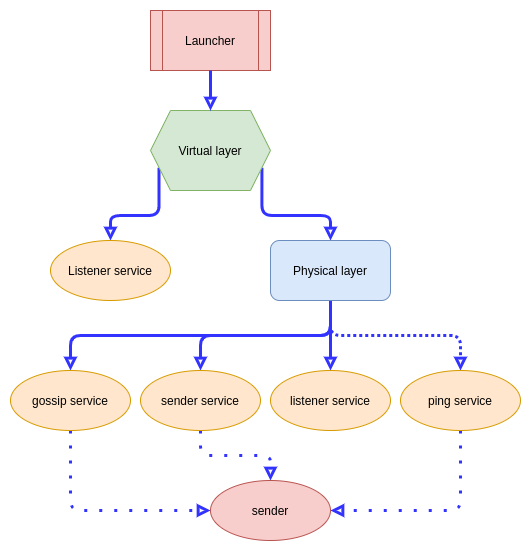

The diagram above was exported from draw.io. Its source (the exported page's mxGraphModel, read from the mxfile embedded in the PNG):
<mxGraphModel dx="868" dy="462" grid="1" gridSize="10" guides="1" tooltips="1" connect="1" arrows="1" fold="1" page="1" pageScale="1" pageWidth="850" pageHeight="1100" math="0" shadow="0">
  <root>
    <mxCell id="UKfxXheQaVZIvPxl3sDu-0" />
    <mxCell id="UKfxXheQaVZIvPxl3sDu-1" parent="UKfxXheQaVZIvPxl3sDu-0" />
    <mxCell id="UKfxXheQaVZIvPxl3sDu-2" value="Launcher" style="shape=process;whiteSpace=wrap;html=1;backgroundOutline=1;fillColor=#f8cecc;strokeColor=#b85450;" vertex="1" parent="UKfxXheQaVZIvPxl3sDu-1">
      <mxGeometry x="380" y="90" width="120" height="60" as="geometry" />
    </mxCell>
    <mxCell id="UKfxXheQaVZIvPxl3sDu-7" style="edgeStyle=orthogonalEdgeStyle;orthogonalLoop=1;jettySize=auto;html=1;exitX=0;exitY=0.75;exitDx=0;exitDy=0;entryX=0.5;entryY=0;entryDx=0;entryDy=0;startArrow=none;startFill=0;endArrow=block;endFill=0;strokeWidth=3;strokeColor=#3333FF;" edge="1" parent="UKfxXheQaVZIvPxl3sDu-1" source="UKfxXheQaVZIvPxl3sDu-3" target="UKfxXheQaVZIvPxl3sDu-6">
      <mxGeometry relative="1" as="geometry" />
    </mxCell>
    <mxCell id="UKfxXheQaVZIvPxl3sDu-8" style="edgeStyle=orthogonalEdgeStyle;orthogonalLoop=1;jettySize=auto;html=1;exitX=1;exitY=0.75;exitDx=0;exitDy=0;entryX=0.5;entryY=0;entryDx=0;entryDy=0;startArrow=none;startFill=0;endArrow=block;endFill=0;strokeWidth=3;strokeColor=#3333FF;" edge="1" parent="UKfxXheQaVZIvPxl3sDu-1" source="UKfxXheQaVZIvPxl3sDu-3" target="UKfxXheQaVZIvPxl3sDu-5">
      <mxGeometry relative="1" as="geometry" />
    </mxCell>
    <mxCell id="UKfxXheQaVZIvPxl3sDu-3" value="Virtual layer" style="shape=hexagon;perimeter=hexagonPerimeter2;whiteSpace=wrap;html=1;fixedSize=1;fillColor=#d5e8d4;strokeColor=#82b366;" vertex="1" parent="UKfxXheQaVZIvPxl3sDu-1">
      <mxGeometry x="380" y="190" width="120" height="80" as="geometry" />
    </mxCell>
    <mxCell id="UKfxXheQaVZIvPxl3sDu-4" value="" style="endArrow=block;html=1;strokeWidth=3;entryX=0.5;entryY=0;entryDx=0;entryDy=0;exitX=0.5;exitY=1;exitDx=0;exitDy=0;endFill=0;strokeColor=#3333FF;" edge="1" parent="UKfxXheQaVZIvPxl3sDu-1" source="UKfxXheQaVZIvPxl3sDu-2" target="UKfxXheQaVZIvPxl3sDu-3">
      <mxGeometry width="50" height="50" relative="1" as="geometry">
        <mxPoint x="400" y="190" as="sourcePoint" />
        <mxPoint x="450" y="140" as="targetPoint" />
      </mxGeometry>
    </mxCell>
    <mxCell id="UKfxXheQaVZIvPxl3sDu-10" style="edgeStyle=orthogonalEdgeStyle;orthogonalLoop=1;jettySize=auto;html=1;exitX=0.5;exitY=1;exitDx=0;exitDy=0;entryX=0.5;entryY=0;entryDx=0;entryDy=0;startArrow=none;startFill=0;endArrow=block;endFill=0;strokeColor=#3333FF;strokeWidth=3;" edge="1" parent="UKfxXheQaVZIvPxl3sDu-1" source="UKfxXheQaVZIvPxl3sDu-5" target="UKfxXheQaVZIvPxl3sDu-9">
      <mxGeometry relative="1" as="geometry" />
    </mxCell>
    <mxCell id="UKfxXheQaVZIvPxl3sDu-12" style="edgeStyle=orthogonalEdgeStyle;orthogonalLoop=1;jettySize=auto;html=1;exitX=0.5;exitY=1;exitDx=0;exitDy=0;entryX=0.5;entryY=0;entryDx=0;entryDy=0;startArrow=none;startFill=0;endArrow=block;endFill=0;strokeColor=#3333FF;strokeWidth=3;" edge="1" parent="UKfxXheQaVZIvPxl3sDu-1" source="UKfxXheQaVZIvPxl3sDu-5" target="UKfxXheQaVZIvPxl3sDu-11">
      <mxGeometry relative="1" as="geometry" />
    </mxCell>
    <mxCell id="UKfxXheQaVZIvPxl3sDu-14" style="edgeStyle=orthogonalEdgeStyle;orthogonalLoop=1;jettySize=auto;html=1;exitX=0.5;exitY=1;exitDx=0;exitDy=0;entryX=0.5;entryY=0;entryDx=0;entryDy=0;startArrow=none;startFill=0;endArrow=block;endFill=0;strokeColor=#3333FF;strokeWidth=3;" edge="1" parent="UKfxXheQaVZIvPxl3sDu-1" source="UKfxXheQaVZIvPxl3sDu-5" target="UKfxXheQaVZIvPxl3sDu-13">
      <mxGeometry relative="1" as="geometry" />
    </mxCell>
    <mxCell id="UKfxXheQaVZIvPxl3sDu-16" style="edgeStyle=orthogonalEdgeStyle;orthogonalLoop=1;jettySize=auto;html=1;exitX=0.5;exitY=1;exitDx=0;exitDy=0;startArrow=none;startFill=0;endArrow=block;endFill=0;strokeColor=#3333FF;strokeWidth=3;dashed=1;dashPattern=1 1;" edge="1" parent="UKfxXheQaVZIvPxl3sDu-1" source="UKfxXheQaVZIvPxl3sDu-5" target="UKfxXheQaVZIvPxl3sDu-15">
      <mxGeometry relative="1" as="geometry" />
    </mxCell>
    <mxCell id="UKfxXheQaVZIvPxl3sDu-5" value="Physical layer" style="rounded=1;whiteSpace=wrap;html=1;fillColor=#dae8fc;strokeColor=#6c8ebf;" vertex="1" parent="UKfxXheQaVZIvPxl3sDu-1">
      <mxGeometry x="500" y="320" width="120" height="60" as="geometry" />
    </mxCell>
    <mxCell id="UKfxXheQaVZIvPxl3sDu-6" value="Listener service" style="ellipse;whiteSpace=wrap;html=1;fillColor=#ffe6cc;strokeColor=#d79b00;" vertex="1" parent="UKfxXheQaVZIvPxl3sDu-1">
      <mxGeometry x="280" y="320" width="120" height="60" as="geometry" />
    </mxCell>
    <mxCell id="UKfxXheQaVZIvPxl3sDu-18" style="edgeStyle=orthogonalEdgeStyle;orthogonalLoop=1;jettySize=auto;html=1;exitX=0.5;exitY=1;exitDx=0;exitDy=0;dashed=1;dashPattern=1 4;startArrow=none;startFill=0;endArrow=block;endFill=0;strokeColor=#3333FF;strokeWidth=3;entryX=0;entryY=0.5;entryDx=0;entryDy=0;" edge="1" parent="UKfxXheQaVZIvPxl3sDu-1" source="UKfxXheQaVZIvPxl3sDu-9" target="UKfxXheQaVZIvPxl3sDu-17">
      <mxGeometry relative="1" as="geometry" />
    </mxCell>
    <mxCell id="UKfxXheQaVZIvPxl3sDu-9" value="gossip service" style="ellipse;whiteSpace=wrap;html=1;fillColor=#ffe6cc;strokeColor=#d79b00;" vertex="1" parent="UKfxXheQaVZIvPxl3sDu-1">
      <mxGeometry x="240" y="450" width="120" height="60" as="geometry" />
    </mxCell>
    <mxCell id="UKfxXheQaVZIvPxl3sDu-19" style="edgeStyle=orthogonalEdgeStyle;orthogonalLoop=1;jettySize=auto;html=1;exitX=0.5;exitY=1;exitDx=0;exitDy=0;dashed=1;dashPattern=1 4;startArrow=none;startFill=0;endArrow=block;endFill=0;strokeColor=#3333FF;strokeWidth=3;entryX=0.5;entryY=0;entryDx=0;entryDy=0;" edge="1" parent="UKfxXheQaVZIvPxl3sDu-1" source="UKfxXheQaVZIvPxl3sDu-11" target="UKfxXheQaVZIvPxl3sDu-17">
      <mxGeometry relative="1" as="geometry">
        <mxPoint x="500" y="550" as="targetPoint" />
      </mxGeometry>
    </mxCell>
    <mxCell id="UKfxXheQaVZIvPxl3sDu-11" value="sender service" style="ellipse;whiteSpace=wrap;html=1;fillColor=#ffe6cc;strokeColor=#d79b00;" vertex="1" parent="UKfxXheQaVZIvPxl3sDu-1">
      <mxGeometry x="370" y="450" width="120" height="60" as="geometry" />
    </mxCell>
    <mxCell id="UKfxXheQaVZIvPxl3sDu-20" style="edgeStyle=orthogonalEdgeStyle;orthogonalLoop=1;jettySize=auto;html=1;exitX=0.5;exitY=1;exitDx=0;exitDy=0;dashed=1;dashPattern=1 4;startArrow=none;startFill=0;endArrow=block;endFill=0;strokeColor=#3333FF;strokeWidth=3;entryX=1;entryY=0.5;entryDx=0;entryDy=0;" edge="1" parent="UKfxXheQaVZIvPxl3sDu-1" source="UKfxXheQaVZIvPxl3sDu-15" target="UKfxXheQaVZIvPxl3sDu-17">
      <mxGeometry relative="1" as="geometry">
        <mxPoint x="500" y="550" as="targetPoint" />
        <Array as="points">
          <mxPoint x="690" y="590" />
        </Array>
      </mxGeometry>
    </mxCell>
    <mxCell id="UKfxXheQaVZIvPxl3sDu-13" value="listener service" style="ellipse;whiteSpace=wrap;html=1;fillColor=#ffe6cc;strokeColor=#d79b00;" vertex="1" parent="UKfxXheQaVZIvPxl3sDu-1">
      <mxGeometry x="500" y="450" width="120" height="60" as="geometry" />
    </mxCell>
    <mxCell id="UKfxXheQaVZIvPxl3sDu-15" value="ping service" style="ellipse;whiteSpace=wrap;html=1;fillColor=#ffe6cc;strokeColor=#d79b00;" vertex="1" parent="UKfxXheQaVZIvPxl3sDu-1">
      <mxGeometry x="630" y="450" width="120" height="60" as="geometry" />
    </mxCell>
    <mxCell id="UKfxXheQaVZIvPxl3sDu-17" value="sender" style="ellipse;whiteSpace=wrap;html=1;fillColor=#f8cecc;strokeColor=#b85450;" vertex="1" parent="UKfxXheQaVZIvPxl3sDu-1">
      <mxGeometry x="440" y="560" width="120" height="60" as="geometry" />
    </mxCell>
  </root>
</mxGraphModel>